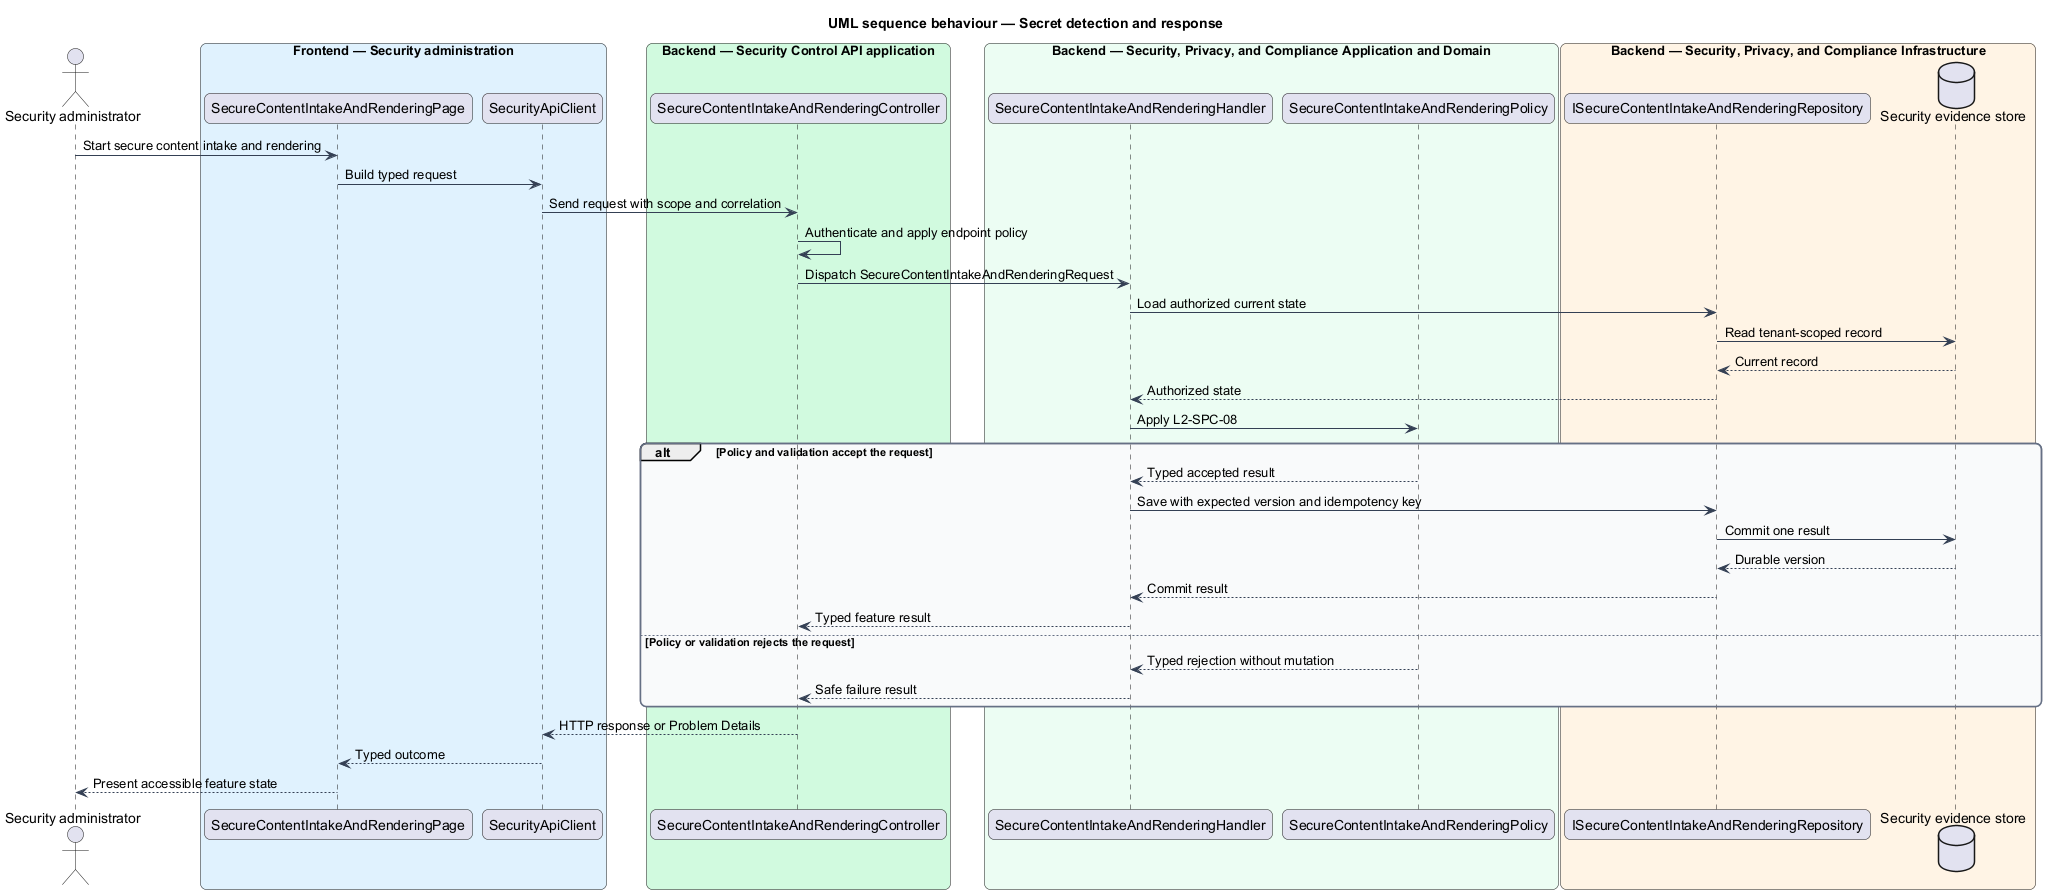

The diagram above was rendered by PlantUML. Its source (embedded in the PNG):
@startuml
title UML sequence behaviour — Secret detection and response
skinparam backgroundColor #FFFFFF
skinparam shadowing false
skinparam roundcorner 12
skinparam defaultFontName Arial
skinparam ArrowColor #344054
skinparam rectangle {
  BorderColor #344054
  FontColor #101828
}
skinparam package {
  BorderColor #667085
  FontColor #101828
  BackgroundColor #F9FAFB
}
actor "Security administrator" as actor
box "Frontend — Security administration" #E0F2FE
  participant "SecureContentIntakeAndRenderingPage" as entry
  participant "SecurityApiClient" as client
end box
box "Backend — Security Control API application" #D1FADF
  participant "SecureContentIntakeAndRenderingController" as controller
end box
box "Backend — Security, Privacy, and Compliance Application and Domain" #ECFDF3
  participant "SecureContentIntakeAndRenderingHandler" as handler
  participant "SecureContentIntakeAndRenderingPolicy" as policy
end box
box "Backend — Security, Privacy, and Compliance Infrastructure" #FFF4E5
  participant "ISecureContentIntakeAndRenderingRepository" as repository
  database "Security evidence store" as store
end box
actor -> entry : Start secure content intake and rendering
entry -> client : Build typed request
client -> controller : Send request with scope and correlation
controller -> controller : Authenticate and apply endpoint policy
controller -> handler : Dispatch SecureContentIntakeAndRenderingRequest
handler -> repository : Load authorized current state
repository -> store : Read tenant-scoped record
store --> repository : Current record
repository --> handler : Authorized state
handler -> policy : Apply L2-SPC-08
alt Policy and validation accept the request
  policy --> handler : Typed accepted result
  handler -> repository : Save with expected version and idempotency key
  repository -> store : Commit one result
  store --> repository : Durable version
  repository --> handler : Commit result
  handler --> controller : Typed feature result
else Policy or validation rejects the request
  policy --> handler : Typed rejection without mutation
  handler --> controller : Safe failure result
end
controller --> client : HTTP response or Problem Details
client --> entry : Typed outcome
entry --> actor : Present accessible feature state
@enduml